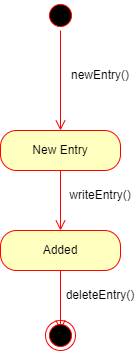

The diagram above was exported from draw.io. Its source (the exported page's mxGraphModel, read from the mxfile embedded in the PNG):
<mxGraphModel dx="2062" dy="1154" grid="1" gridSize="10" guides="1" tooltips="1" connect="1" arrows="1" fold="1" page="1" pageScale="1" pageWidth="850" pageHeight="1100" math="0" shadow="0">
  <root>
    <mxCell id="0" />
    <mxCell id="1" parent="0" />
    <mxCell id="1F4J8zzc_ytqEN1ZS1O2-1" value="" style="ellipse;html=1;shape=startState;fillColor=#000000;strokeColor=#ff0000;" parent="1" vertex="1">
      <mxGeometry x="395" y="240" width="30" height="30" as="geometry" />
    </mxCell>
    <mxCell id="1F4J8zzc_ytqEN1ZS1O2-2" value="" style="edgeStyle=orthogonalEdgeStyle;html=1;verticalAlign=bottom;endArrow=open;endSize=8;strokeColor=#ff0000;rounded=0;" parent="1" source="1F4J8zzc_ytqEN1ZS1O2-1" edge="1">
      <mxGeometry relative="1" as="geometry">
        <mxPoint x="410" y="370" as="targetPoint" />
      </mxGeometry>
    </mxCell>
    <mxCell id="b-_KeqOqfwSoNcZbGWU3-1" value="New Entry" style="rounded=1;whiteSpace=wrap;html=1;arcSize=40;fontColor=#000000;fillColor=#ffffc0;strokeColor=#ff0000;" parent="1" vertex="1">
      <mxGeometry x="350" y="370" width="120" height="40" as="geometry" />
    </mxCell>
    <mxCell id="b-_KeqOqfwSoNcZbGWU3-2" value="" style="edgeStyle=orthogonalEdgeStyle;html=1;verticalAlign=bottom;endArrow=open;endSize=8;strokeColor=#ff0000;rounded=0;" parent="1" source="b-_KeqOqfwSoNcZbGWU3-1" edge="1">
      <mxGeometry relative="1" as="geometry">
        <mxPoint x="410" y="470" as="targetPoint" />
      </mxGeometry>
    </mxCell>
    <mxCell id="b-_KeqOqfwSoNcZbGWU3-3" value="Added" style="rounded=1;whiteSpace=wrap;html=1;arcSize=40;fontColor=#000000;fillColor=#ffffc0;strokeColor=#ff0000;" parent="1" vertex="1">
      <mxGeometry x="350" y="470" width="120" height="40" as="geometry" />
    </mxCell>
    <mxCell id="b-_KeqOqfwSoNcZbGWU3-4" value="" style="edgeStyle=orthogonalEdgeStyle;html=1;verticalAlign=bottom;endArrow=open;endSize=8;strokeColor=#ff0000;rounded=0;" parent="1" source="b-_KeqOqfwSoNcZbGWU3-3" edge="1">
      <mxGeometry relative="1" as="geometry">
        <mxPoint x="410" y="570" as="targetPoint" />
      </mxGeometry>
    </mxCell>
    <mxCell id="b-_KeqOqfwSoNcZbGWU3-5" value="" style="ellipse;html=1;shape=endState;fillColor=#000000;strokeColor=#ff0000;" parent="1" vertex="1">
      <mxGeometry x="395" y="560" width="30" height="30" as="geometry" />
    </mxCell>
    <mxCell id="b-_KeqOqfwSoNcZbGWU3-6" value="newEntry()" style="text;html=1;strokeColor=none;fillColor=none;align=center;verticalAlign=middle;whiteSpace=wrap;rounded=0;" parent="1" vertex="1">
      <mxGeometry x="420" y="300" width="60" height="30" as="geometry" />
    </mxCell>
    <mxCell id="b-_KeqOqfwSoNcZbGWU3-7" value="writeEntry()" style="text;html=1;strokeColor=none;fillColor=none;align=center;verticalAlign=middle;whiteSpace=wrap;rounded=0;" parent="1" vertex="1">
      <mxGeometry x="420" y="420" width="60" height="30" as="geometry" />
    </mxCell>
    <mxCell id="b-_KeqOqfwSoNcZbGWU3-8" value="deleteEntry()" style="text;html=1;strokeColor=none;fillColor=none;align=center;verticalAlign=middle;whiteSpace=wrap;rounded=0;" parent="1" vertex="1">
      <mxGeometry x="420" y="520" width="60" height="30" as="geometry" />
    </mxCell>
  </root>
</mxGraphModel>